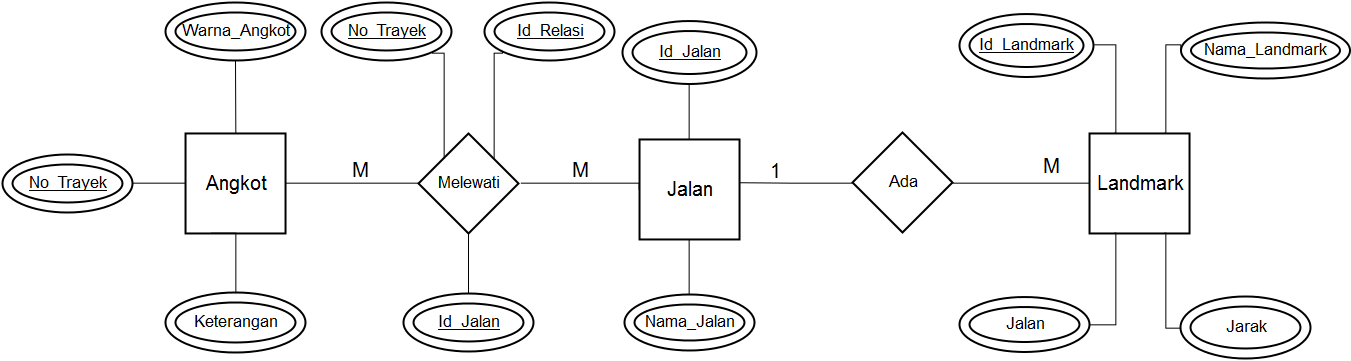

The diagram above was exported from draw.io. Its source (the exported page's mxGraphModel, read from the mxfile embedded in the PNG):
<mxGraphModel dx="2293" dy="868" grid="1" gridSize="10" guides="1" tooltips="1" connect="1" arrows="1" fold="1" page="1" pageScale="1" pageWidth="826" pageHeight="1169" background="#ffffff" math="0" shadow="0">
  <root>
    <mxCell id="0" />
    <mxCell id="1" parent="0" />
    <mxCell id="2" value="Angkot" style="strokeWidth=2;whiteSpace=wrap;html=1;align=center;fontSize=20;" vertex="1" parent="1">
      <mxGeometry x="940" y="879" width="100" height="100" as="geometry" />
    </mxCell>
    <mxCell id="3" value="Jalan" style="strokeWidth=2;whiteSpace=wrap;html=1;align=center;fontSize=20;" vertex="1" parent="1">
      <mxGeometry x="1394" y="885" width="100" height="100" as="geometry" />
    </mxCell>
    <mxCell id="4" value="&lt;u&gt;No_Trayek&lt;/u&gt;" style="ellipse;shape=doubleEllipse;margin=10;strokeWidth=2;fontSize=17;whiteSpace=wrap;html=1;align=center;" vertex="1" parent="1">
      <mxGeometry x="757" y="900" width="130" height="58" as="geometry" />
    </mxCell>
    <mxCell id="5" value="Warna_Angkot" style="ellipse;shape=doubleEllipse;margin=10;strokeWidth=2;fontSize=17;whiteSpace=wrap;html=1;align=center;" vertex="1" parent="1">
      <mxGeometry x="920" y="748" width="140" height="58" as="geometry" />
    </mxCell>
    <mxCell id="6" value="" style="edgeStyle=orthogonalEdgeStyle;rounded=0;html=1;jettySize=auto;orthogonalLoop=1;fontSize=20;endArrow=none;endFill=0;entryX=0;entryY=0.5;exitX=1;exitY=0.5;" edge="1" source="4" target="2" parent="1">
      <mxGeometry x="887" y="928.6666666666667" as="geometry">
        <mxPoint x="981.8823529411766" y="878.7647058823529" as="targetPoint" />
        <Array as="points">
          <mxPoint x="930" y="929" />
          <mxPoint x="930" y="929" />
        </Array>
      </mxGeometry>
    </mxCell>
    <mxCell id="7" value="" style="edgeStyle=orthogonalEdgeStyle;rounded=0;html=1;endArrow=none;endFill=0;jettySize=auto;orthogonalLoop=1;fontSize=20;entryX=0.75;entryY=0;" edge="1" source="5" parent="1">
      <mxGeometry x="990" y="805.9999999999998" as="geometry">
        <mxPoint x="990.3333333333335" y="878.6666666666667" as="targetPoint" />
        <Array as="points">
          <mxPoint x="990" y="794" />
        </Array>
      </mxGeometry>
    </mxCell>
    <mxCell id="8" value="Melewati" style="shape=rhombus;strokeWidth=2;fontSize=17;perimeter=rhombusPerimeter;whiteSpace=wrap;html=1;align=center;" vertex="1" parent="1">
      <mxGeometry x="1173" y="879" width="100" height="100" as="geometry" />
    </mxCell>
    <mxCell id="9" value="" style="edgeStyle=orthogonalEdgeStyle;rounded=0;html=1;endArrow=none;endFill=0;jettySize=auto;orthogonalLoop=1;fontSize=20;entryX=1;entryY=0.5;" edge="1" source="8" target="2" parent="1">
      <mxGeometry x="1040.3333333333335" y="928.6666666666667" as="geometry">
        <mxPoint x="1139" y="930" as="targetPoint" />
        <Array as="points" />
      </mxGeometry>
    </mxCell>
    <mxCell id="10" value="&lt;u&gt;Id_Jalan&lt;br&gt;&lt;/u&gt;" style="ellipse;shape=doubleEllipse;margin=10;strokeWidth=2;fontSize=17;whiteSpace=wrap;html=1;align=center;" vertex="1" parent="1">
      <mxGeometry x="1377" y="766" width="134" height="63" as="geometry" />
    </mxCell>
    <mxCell id="11" value="" style="edgeStyle=orthogonalEdgeStyle;rounded=0;html=1;jettySize=auto;orthogonalLoop=1;fontSize=20;endArrow=none;endFill=0;entryX=0.5;entryY=0;exitX=0.5;exitY=1;" edge="1" source="10" target="3" parent="1">
      <mxGeometry x="1410" y="789" as="geometry">
        <mxPoint x="1425" y="876" as="targetPoint" />
        <Array as="points">
          <mxPoint x="1444" y="850" />
          <mxPoint x="1444" y="850" />
        </Array>
        <mxPoint x="1410" y="789" as="sourcePoint" />
      </mxGeometry>
    </mxCell>
    <mxCell id="12" value="Keterangan" style="ellipse;shape=doubleEllipse;margin=10;strokeWidth=2;fontSize=17;whiteSpace=wrap;html=1;align=center;" vertex="1" parent="1">
      <mxGeometry x="920" y="1038" width="140" height="60" as="geometry" />
    </mxCell>
    <mxCell id="13" value="" style="edgeStyle=orthogonalEdgeStyle;rounded=0;html=1;endArrow=none;endFill=0;jettySize=auto;orthogonalLoop=1;fontSize=20;entryX=0.25;entryY=1;exitX=0.5;exitY=0;" edge="1" source="12" target="2" parent="1">
      <mxGeometry x="965.3333333333335" y="978.6666666666667" as="geometry">
        <mxPoint x="1055" y="1107" as="targetPoint" />
        <Array as="points">
          <mxPoint x="990" y="979" />
        </Array>
      </mxGeometry>
    </mxCell>
    <mxCell id="14" value="M" style="text;html=1;strokeColor=none;fillColor=none;align=center;verticalAlign=middle;whiteSpace=wrap;overflow=hidden;fontSize=20;" vertex="1" parent="1">
      <mxGeometry x="1094" y="905" width="40" height="20" as="geometry" />
    </mxCell>
    <mxCell id="15" value="M" style="text;html=1;strokeColor=none;fillColor=none;align=center;verticalAlign=middle;whiteSpace=wrap;overflow=hidden;fontSize=20;" vertex="1" parent="1">
      <mxGeometry x="1314" y="905" width="40" height="20" as="geometry" />
    </mxCell>
    <mxCell id="16" value="" style="edgeStyle=orthogonalEdgeStyle;rounded=0;html=1;endArrow=none;endFill=0;jettySize=auto;orthogonalLoop=1;fontSize=20;entryX=1;entryY=0.5;exitX=0;exitY=0.5;" edge="1" source="3" parent="1">
      <mxGeometry x="1275.3333333333335" y="928.6666666666667" as="geometry">
        <mxPoint x="1275.3333333333335" y="928.6666666666667" as="targetPoint" />
        <Array as="points">
          <mxPoint x="1394" y="928" />
        </Array>
        <mxPoint x="1390" y="929" as="sourcePoint" />
      </mxGeometry>
    </mxCell>
    <mxCell id="17" value="Nama_Jalan" style="ellipse;shape=doubleEllipse;margin=10;strokeWidth=2;fontSize=17;whiteSpace=wrap;html=1;align=center;" vertex="1" parent="1">
      <mxGeometry x="1379" y="1040" width="130" height="56" as="geometry" />
    </mxCell>
    <mxCell id="18" value="" style="edgeStyle=orthogonalEdgeStyle;rounded=0;html=1;endArrow=none;endFill=0;jettySize=auto;orthogonalLoop=1;fontSize=20;entryX=0.5;entryY=1;exitX=0.5;exitY=0;" edge="1" source="17" target="3" parent="1">
      <mxGeometry x="1443.666666666667" y="985.3333333333335" as="geometry">
        <Array as="points">
          <mxPoint x="1444" y="985" />
        </Array>
      </mxGeometry>
    </mxCell>
    <mxCell id="19" value="Ada" style="shape=rhombus;strokeWidth=2;fontSize=17;perimeter=rhombusPerimeter;whiteSpace=wrap;html=1;align=center;" vertex="1" parent="1">
      <mxGeometry x="1607" y="878" width="100" height="100" as="geometry" />
    </mxCell>
    <mxCell id="20" value="" style="edgeStyle=orthogonalEdgeStyle;rounded=0;html=1;endArrow=none;endFill=0;jettySize=auto;orthogonalLoop=1;fontSize=20;entryX=0;entryY=0.5;" edge="1" target="19" parent="1">
      <mxGeometry x="1494" y="928.2352941176471" as="geometry">
        <mxPoint x="1594" y="928" as="targetPoint" />
        <Array as="points" />
        <mxPoint x="1494" y="928.2352941176471" as="sourcePoint" />
      </mxGeometry>
    </mxCell>
    <mxCell id="21" value="" style="edgeStyle=orthogonalEdgeStyle;rounded=0;html=1;endArrow=none;endFill=0;jettySize=auto;orthogonalLoop=1;fontSize=20;entryX=1;entryY=0.5;exitX=0;exitY=0.5;" edge="1" source="22" target="19" parent="1">
      <mxGeometry x="1707" y="928.6666666666667" as="geometry">
        <mxPoint x="1800" y="929" as="targetPoint" />
        <Array as="points">
          <mxPoint x="1900" y="928" />
        </Array>
      </mxGeometry>
    </mxCell>
    <mxCell id="22" value="Landmark" style="strokeWidth=2;whiteSpace=wrap;html=1;align=center;fontSize=20;" vertex="1" parent="1">
      <mxGeometry x="1844" y="879" width="100" height="100" as="geometry" />
    </mxCell>
    <mxCell id="23" value="&lt;u&gt;Id_Landmark&lt;br&gt;&lt;/u&gt;" style="ellipse;shape=doubleEllipse;margin=10;strokeWidth=2;fontSize=17;whiteSpace=wrap;html=1;align=center;" vertex="1" parent="1">
      <mxGeometry x="1714" y="759" width="134" height="63" as="geometry" />
    </mxCell>
    <mxCell id="24" value="Jarak" style="ellipse;shape=doubleEllipse;margin=10;strokeWidth=2;fontSize=17;whiteSpace=wrap;html=1;align=center;" vertex="1" parent="1">
      <mxGeometry x="1935" y="1042" width="130" height="62" as="geometry" />
    </mxCell>
    <mxCell id="25" value="" style="edgeStyle=orthogonalEdgeStyle;rounded=0;html=1;jettySize=auto;orthogonalLoop=1;fontSize=20;endArrow=none;endFill=0;entryX=0.25;entryY=0;exitX=1;exitY=0.5;" edge="1" source="23" target="22" parent="1">
      <mxGeometry x="1861" y="782" as="geometry">
        <mxPoint x="1876" y="869" as="targetPoint" />
        <Array as="points">
          <mxPoint x="1870" y="790" />
        </Array>
        <mxPoint x="1861" y="782" as="sourcePoint" />
      </mxGeometry>
    </mxCell>
    <mxCell id="26" value="" style="edgeStyle=orthogonalEdgeStyle;rounded=0;html=1;endArrow=none;endFill=0;jettySize=auto;orthogonalLoop=1;fontSize=20;entryX=0.75;entryY=1;exitX=0;exitY=0.5;" edge="1" source="24" target="22" parent="1">
      <mxGeometry x="1906" y="786" as="geometry">
        <mxPoint x="1906" y="871" as="targetPoint" />
        <Array as="points">
          <mxPoint x="1921" y="1073" />
        </Array>
        <mxPoint x="1921.0520208166567" y="786" as="sourcePoint" />
      </mxGeometry>
    </mxCell>
    <mxCell id="27" value="Nama_Landmark" style="ellipse;shape=doubleEllipse;margin=10;strokeWidth=2;fontSize=17;whiteSpace=wrap;html=1;align=center;" vertex="1" parent="1">
      <mxGeometry x="1935" y="768" width="169" height="56" as="geometry" />
    </mxCell>
    <mxCell id="28" value="" style="edgeStyle=orthogonalEdgeStyle;rounded=0;html=1;endArrow=none;endFill=0;jettySize=auto;orthogonalLoop=1;fontSize=20;entryX=0.75;entryY=0;exitX=0;exitY=0.5;" edge="1" source="27" target="22" parent="1">
      <mxGeometry x="1919.666666666667" y="790" as="geometry">
        <Array as="points">
          <mxPoint x="1920" y="790" />
        </Array>
      </mxGeometry>
    </mxCell>
    <mxCell id="29" value="Jalan" style="ellipse;shape=doubleEllipse;margin=10;strokeWidth=2;fontSize=17;whiteSpace=wrap;html=1;align=center;" vertex="1" parent="1">
      <mxGeometry x="1714" y="1042" width="130" height="55" as="geometry" />
    </mxCell>
    <mxCell id="30" value="" style="edgeStyle=orthogonalEdgeStyle;rounded=0;html=1;endArrow=none;endFill=0;jettySize=auto;orthogonalLoop=1;fontSize=20;entryX=0.25;entryY=1;" edge="1" source="29" target="22" parent="1">
      <mxGeometry x="1843.9892553102827" y="978.3333333333335" as="geometry">
        <mxPoint x="1988" y="928" as="targetPoint" />
        <Array as="points">
          <mxPoint x="1871" y="1070" />
        </Array>
      </mxGeometry>
    </mxCell>
    <mxCell id="31" value="&lt;u&gt;No_Trayek&lt;/u&gt;" style="ellipse;shape=doubleEllipse;margin=10;strokeWidth=2;fontSize=17;whiteSpace=wrap;html=1;align=center;" vertex="1" parent="1">
      <mxGeometry x="1076" y="748" width="130" height="58" as="geometry" />
    </mxCell>
    <mxCell id="32" value="" style="edgeStyle=orthogonalEdgeStyle;rounded=0;html=1;jettySize=auto;orthogonalLoop=1;fontSize=20;endArrow=none;endFill=0;entryX=0;entryY=0;exitX=1;exitY=1;" edge="1" source="31" target="8" parent="1">
      <mxGeometry x="1205.5882352941176" y="776.5294117647059" as="geometry">
        <mxPoint x="1220.8823529411766" y="864.7647058823529" as="targetPoint" />
        <Array as="points">
          <mxPoint x="1198" y="798" />
        </Array>
      </mxGeometry>
    </mxCell>
    <mxCell id="33" value="" style="edgeStyle=orthogonalEdgeStyle;rounded=0;html=1;endArrow=none;endFill=0;jettySize=auto;orthogonalLoop=1;fontSize=20;exitX=0;exitY=1;entryX=1;entryY=0;" edge="1" source="34" target="8" parent="1">
      <mxGeometry x="1248.666666666667" y="797" as="geometry">
        <mxPoint x="1304" y="905.9999999999998" as="targetPoint" />
        <Array as="points">
          <mxPoint x="1248" y="798" />
        </Array>
      </mxGeometry>
    </mxCell>
    <mxCell id="34" value="&lt;u&gt;Id_Relasi&lt;/u&gt;" style="ellipse;shape=doubleEllipse;margin=10;strokeWidth=2;fontSize=17;whiteSpace=wrap;html=1;align=center;" vertex="1" parent="1">
      <mxGeometry x="1239" y="748" width="130" height="58" as="geometry" />
    </mxCell>
    <mxCell id="35" value="" style="edgeStyle=orthogonalEdgeStyle;rounded=0;html=1;endArrow=none;endFill=0;jettySize=auto;orthogonalLoop=1;fontSize=20;" edge="1" source="36" target="8" parent="1">
      <mxGeometry x="1223" y="979.0000000000002" as="geometry" />
    </mxCell>
    <mxCell id="36" value="&lt;u&gt;Id_Jalan&lt;/u&gt;" style="ellipse;shape=doubleEllipse;margin=10;strokeWidth=2;fontSize=17;whiteSpace=wrap;html=1;align=center;" vertex="1" parent="1">
      <mxGeometry x="1158" y="1039" width="130" height="58" as="geometry" />
    </mxCell>
    <mxCell id="37" value="1" style="text;html=1;strokeColor=none;fillColor=none;align=center;verticalAlign=middle;whiteSpace=wrap;overflow=hidden;fontSize=20;" vertex="1" parent="1">
      <mxGeometry x="1509" y="906" width="40" height="20" as="geometry" />
    </mxCell>
    <mxCell id="38" value="M" style="text;html=1;strokeColor=none;fillColor=none;align=center;verticalAlign=middle;whiteSpace=wrap;overflow=hidden;fontSize=20;" vertex="1" parent="1">
      <mxGeometry x="1785" y="901" width="40" height="20" as="geometry" />
    </mxCell>
  </root>
</mxGraphModel>